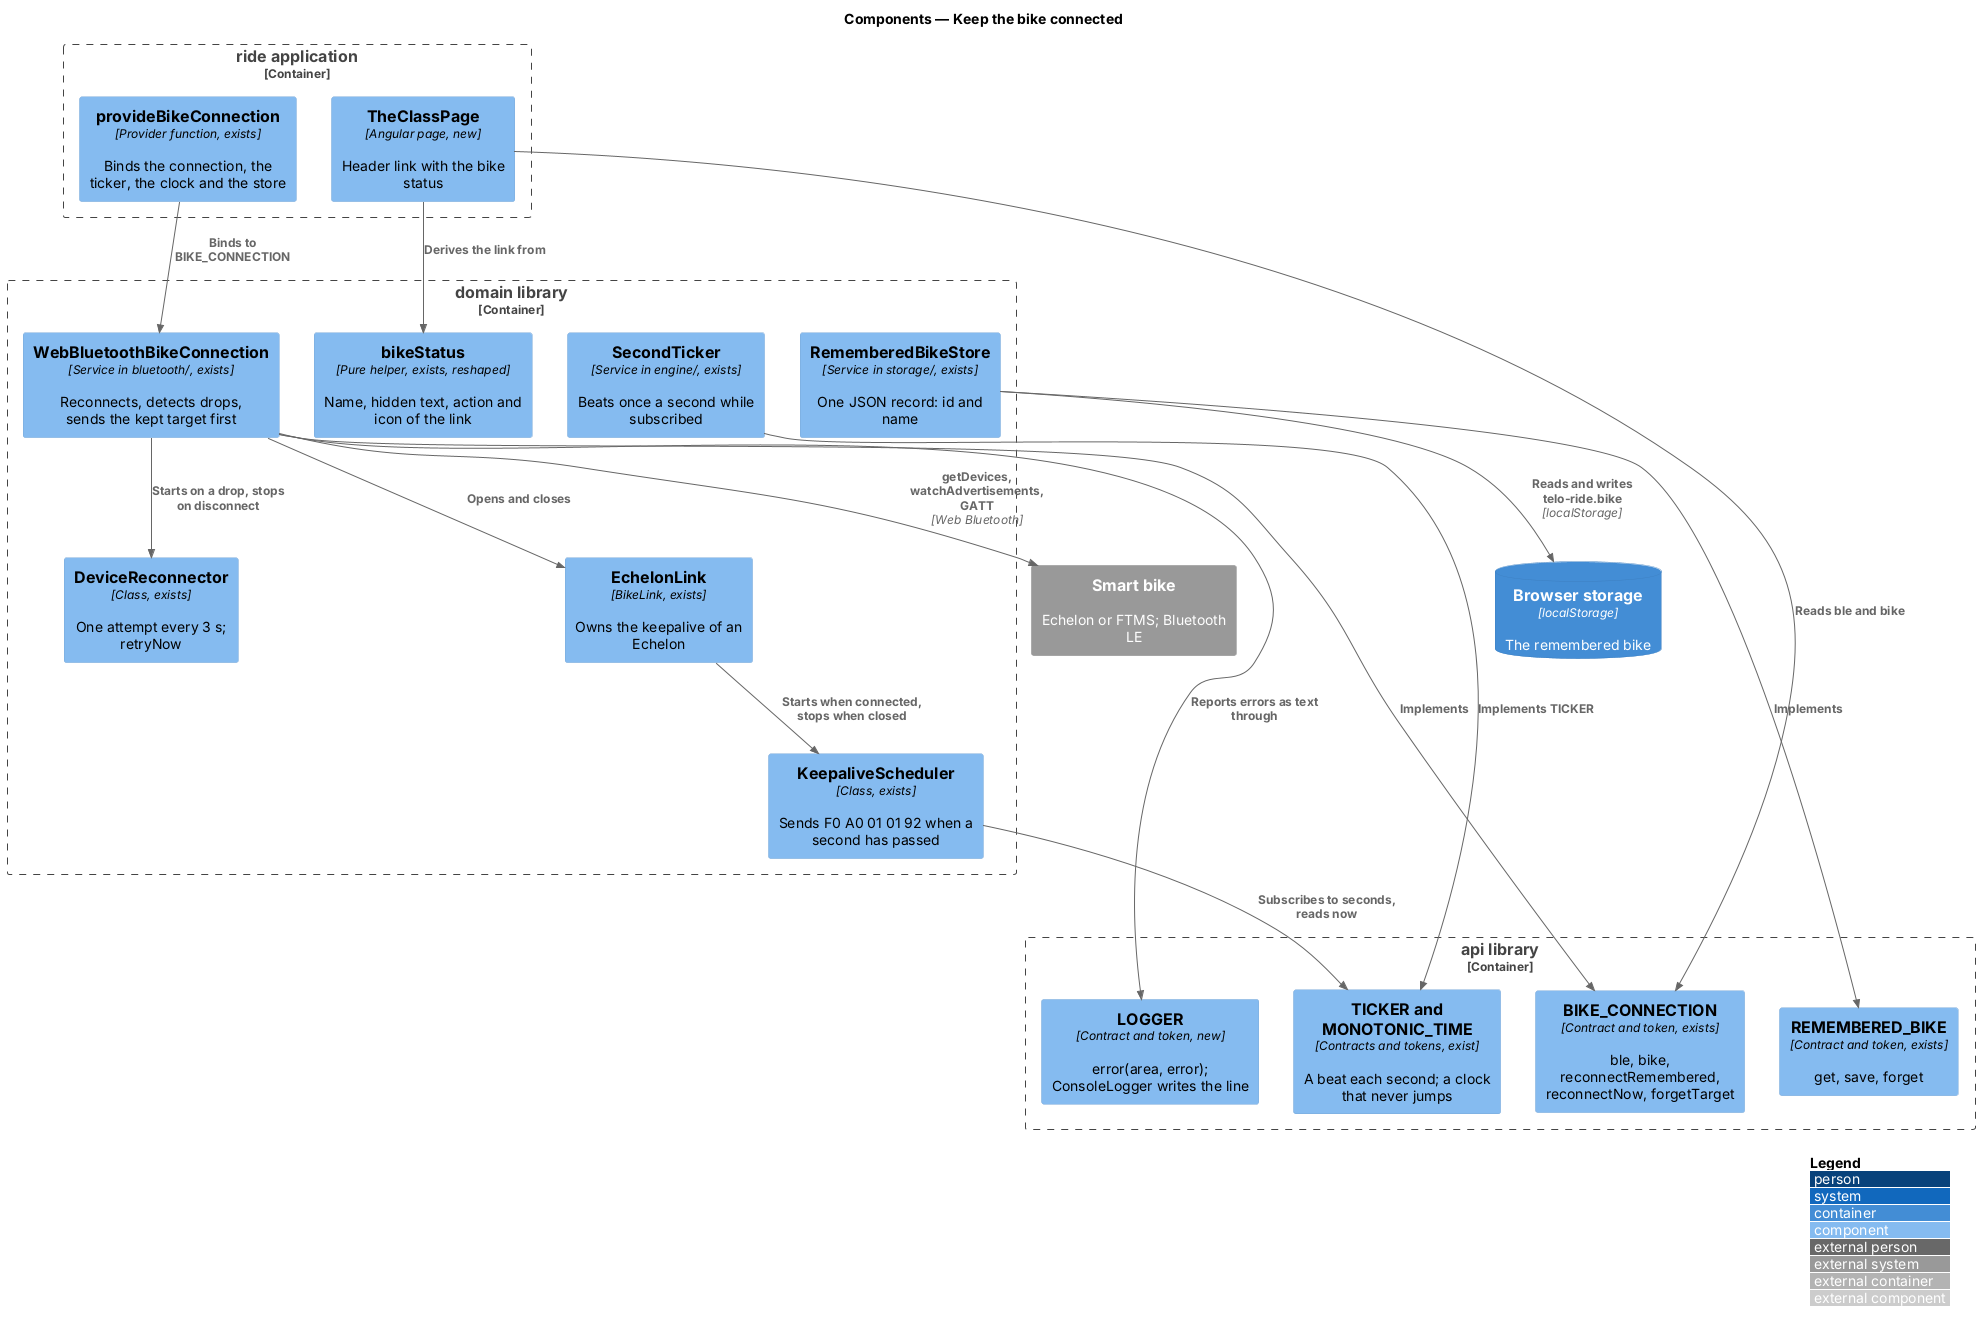

The diagram above was rendered by PlantUML. Its source (embedded in the PNG):
@startuml
!include <C4/C4_Component>
LAYOUT_WITH_LEGEND()
title Components — Keep the bike connected

System_Ext(bike, "Smart bike", "Echelon or FTMS; Bluetooth LE")
ContainerDb(storage, "Browser storage", "localStorage", "The remembered bike")
Container_Boundary(ride, "ride application") {
  Component(classPage, "TheClassPage", "Angular page, new", "Header link with the bike status")
  Component(provide, "provideBikeConnection", "Provider function, exists", "Binds the connection, the ticker, the clock and the store")
}
Container_Boundary(domain, "domain library") {
  Component(conn, "WebBluetoothBikeConnection", "Service in bluetooth/, exists", "Reconnects, detects drops, sends the kept target first")
  Component(recon, "DeviceReconnector", "Class, exists", "One attempt every 3 s; retryNow")
  Component(link, "EchelonLink", "BikeLink, exists", "Owns the keepalive of an Echelon")
  Component(keep, "KeepaliveScheduler", "Class, exists", "Sends F0 A0 01 01 92 when a second has passed")
  Component(ticker, "SecondTicker", "Service in engine/, exists", "Beats once a second while subscribed")
  Component(status, "bikeStatus", "Pure helper, exists, reshaped", "Name, hidden text, action and icon of the link")
  Component(store, "RememberedBikeStore", "Service in storage/, exists", "One JSON record: id and name")
}
Container_Boundary(api, "api library") {
  Component(token, "BIKE_CONNECTION", "Contract and token, exists", "ble, bike, reconnectRemembered, reconnectNow, forgetTarget")
  Component(remToken, "REMEMBERED_BIKE", "Contract and token, exists", "get, save, forget")
  Component(tick, "TICKER and MONOTONIC_TIME", "Contracts and tokens, exist", "A beat each second; a clock that never jumps")
  Component(logger, "LOGGER", "Contract and token, new", "error(area, error); ConsoleLogger writes the line")
}

Rel(provide, conn, "Binds to BIKE_CONNECTION")
Rel(conn, token, "Implements")
Rel(store, remToken, "Implements")
Rel(ticker, tick, "Implements TICKER")
Rel(classPage, token, "Reads ble and bike")
Rel(classPage, status, "Derives the link from")
Rel(conn, recon, "Starts on a drop, stops on disconnect")
Rel(conn, link, "Opens and closes")
Rel(link, keep, "Starts when connected, stops when closed")
Rel(keep, tick, "Subscribes to seconds, reads now")
Rel(conn, logger, "Reports errors as text through")
Rel(store, storage, "Reads and writes telo-ride.bike", "localStorage")
Rel(conn, bike, "getDevices, watchAdvertisements, GATT", "Web Bluetooth")
@enduml